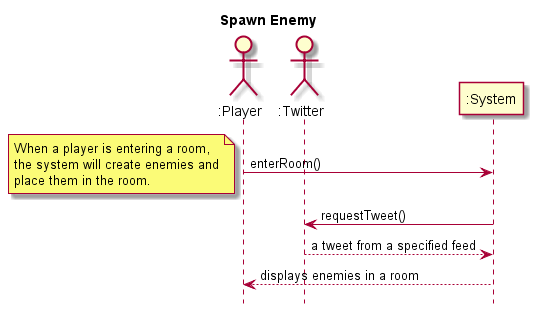

The diagram above was rendered by PlantUML. Its source (embedded in the PNG):
@startuml
hide footbox
title Spawn Enemy

actor ":Player" as player
actor ":Twitter" as twitter
participant ":System" as system

player -> system : enterRoom()
note left
	When a player is entering a room,
	the system will create enemies and
	place them in the room.
end note

system -> twitter : requestTweet()
twitter --> system : a tweet from a specified feed
system --> player : displays enemies in a room


@enduml